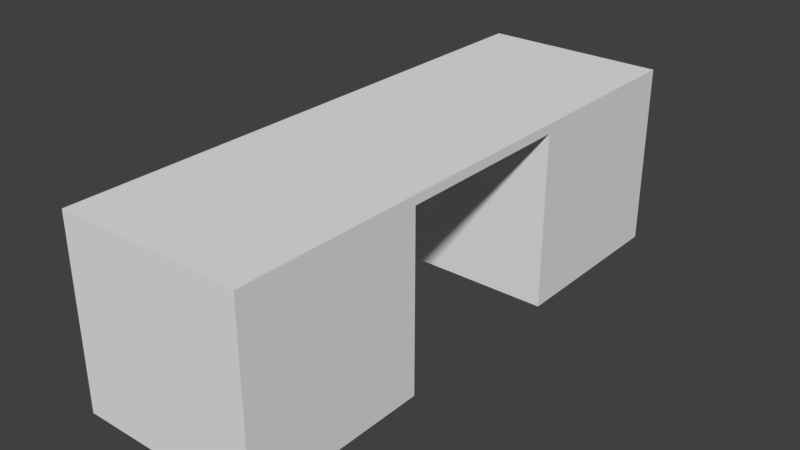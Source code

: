 # Source: HallWallBreakClosed_2x6x2.blend  (saved by Blender 2.79.0; exported with 4.5.12 LTS)
import bpy
from mathutils import Matrix  # noqa: F401  (used for matrix-valued properties, if any)

bpy.ops.wm.read_factory_settings(use_empty=True)
scene = bpy.context.scene
scene.name = 'Scene'

# ---- collections
col_collection_1 = bpy.data.collections.new('Collection 1'); scene.collection.children.link(col_collection_1)

# ---- materials (node trees are filled in below, after node groups)
mat_material = bpy.data.materials.new('Material')
mat_material.alpha_threshold = 0.0
mat_material.use_transparent_shadow = False
mat_material.roughness = 0.5
mat_material.line_color = (0.0, 0.0, 0.0, 1.0)

# ---- material node trees

# ---- world
world_world = bpy.data.worlds.new('World'); scene.world = world_world
world_world.color = (0.05088, 0.05088, 0.05088)
world_world.use_sun_shadow = False
world_world.sun_shadow_jitter_overblur = 0.0
world_world.cycles.sampling_method = 'MANUAL'

# ---- meshes
me_hallwallbreakclosed_2x6x2 = bpy.data.meshes.new('HallWallBreakClosed_2x6x2')
me_hallwallbreakclosed_2x6x2.from_pydata([(2.0, 6.0, 0.0), (2.0, -1.788e-07, 0.0), (0.0, 0.0, 0.0), (4.768e-07, 6.0, 0.0), (2.0, 6.0, 2.0), (2.0, -7.749e-07, 2.0), (-2.384e-07, 1.788e-07, 2.0), (1.788e-07, 6.0, 2.0), (2.0, 4.0, 0.0), (3.128e-07, 4.0, 0.0), (2.0, 4.0, 2.0), (3.529e-08, 4.0, 2.0), (2.0, 2.0, 0.0), (2.0, 2.0, 2.0), (-1.048e-07, 2.0, 2.0), (2.0, 6.0, 1.9), (2.0, -6.504e-07, 1.9), (-1.887e-07, 1.415e-07, 1.9), (2.41e-07, 6.0, 1.9), (9.321e-08, 4.0, 1.9), (2.0, 4.0, 1.9), (2.0, 2.0, 1.9), (-5.109e-08, 2.0, 1.9), (1.527e-07, 2.0, 0.0), (0.2, 4.0, 1.9), (0.2, 4.0, 2.117e-08), (0.2, 2.0, 1.9), (0.2, 2.0, 2.117e-08)], [], [(12, 1, 2, 23), (13, 14, 6, 5), (21, 13, 5, 16), (16, 5, 6, 17), (19, 11, 7, 18), (15, 0, 3, 18), (22, 14, 11, 19), (15, 4, 10, 20), (4, 7, 11, 10), (0, 8, 9, 3), (17, 6, 14, 22), (20, 10, 13, 21), (10, 11, 14, 13), (22, 21, 12, 23), (20, 21, 22, 19), (2, 17, 22, 23), (0, 15, 20, 8), (19, 9, 8, 20), (4, 15, 18, 7), (9, 19, 18, 3), (1, 16, 17, 2), (12, 21, 16, 1), (22, 26, 24, 19), (26, 27, 25, 24), (19, 24, 25, 9), (9, 25, 27, 23), (23, 27, 26, 22), (22, 19, 9, 23)])
me_hallwallbreakclosed_2x6x2.materials.append(mat_material)
me_hallwallbreakclosed_2x6x2.use_remesh_preserve_volume = False
me_hallwallbreakclosed_2x6x2.use_remesh_preserve_attributes = False
me_hallwallbreakclosed_2x6x2.use_mirror_vertex_groups = False
me_hallwallbreakclosed_2x6x2.update()

# ---- objects
ob_hallwallbreakclosed_2x6x2 = bpy.data.objects.new('HallWallBreakClosed_2x6x2', me_hallwallbreakclosed_2x6x2)

# ---- transforms, parenting, visibility, modifiers, constraints
ob_hallwallbreakclosed_2x6x2.location = (-1.192e-07, 1.788e-07, 0.0)
ob_hallwallbreakclosed_2x6x2.lock_rotations_4d = False
ob_hallwallbreakclosed_2x6x2.empty_display_type = 'ARROWS'
ob_hallwallbreakclosed_2x6x2.lineart.crease_threshold = 0.0

# ---- collection membership
col_collection_1.objects.link(ob_hallwallbreakclosed_2x6x2)

# ---- scene / render settings (as saved in the file)
scene.frame_start = 1; scene.frame_end = 250; scene.frame_set(79)
scene.render.engine = 'BLENDER_EEVEE_NEXT'
scene.render.resolution_percentage = 50
scene.render.dither_intensity = 0.0
scene.cycles.use_denoising = False
scene.cycles.samples = 128
scene.cycles.sampling_pattern = 'TABULATED_SOBOL'
scene.cycles.use_adaptive_sampling = False
scene.cycles.use_light_tree = False
scene.cycles.blur_glossy = 0.0
scene.cycles.sample_clamp_indirect = 0.0
scene.view_settings.view_transform = 'Standard'
bpy.context.view_layer.update()

# ---- added for rendering (the .blend has no active camera and no usable light): camera, sun
cam_auto = bpy.data.cameras.new('AutoCamera')
cam_auto.lens = 50.0
cam_auto.sensor_width = 36.0
cam_auto.clip_end = 1000.0
ob_auto_camera = bpy.data.objects.new('AutoCamera', cam_auto)
scene.collection.objects.link(ob_auto_camera)
ob_auto_camera.location = (7.13725, -4.3647, 5.9098)
ob_auto_camera.rotation_euler = (1.09748, -7.21219e-08, 0.694738)
scene.camera = ob_auto_camera
light_auto_sun = bpy.data.lights.new('AutoSun', 'SUN')
light_auto_sun.energy = 3.0
light_auto_sun.angle = 0.0523599
ob_auto_sun = bpy.data.objects.new('AutoSun', light_auto_sun)
scene.collection.objects.link(ob_auto_sun)
ob_auto_sun.rotation_euler = (0.872665, 0.174533, 0.523599)
bpy.context.view_layer.update()
